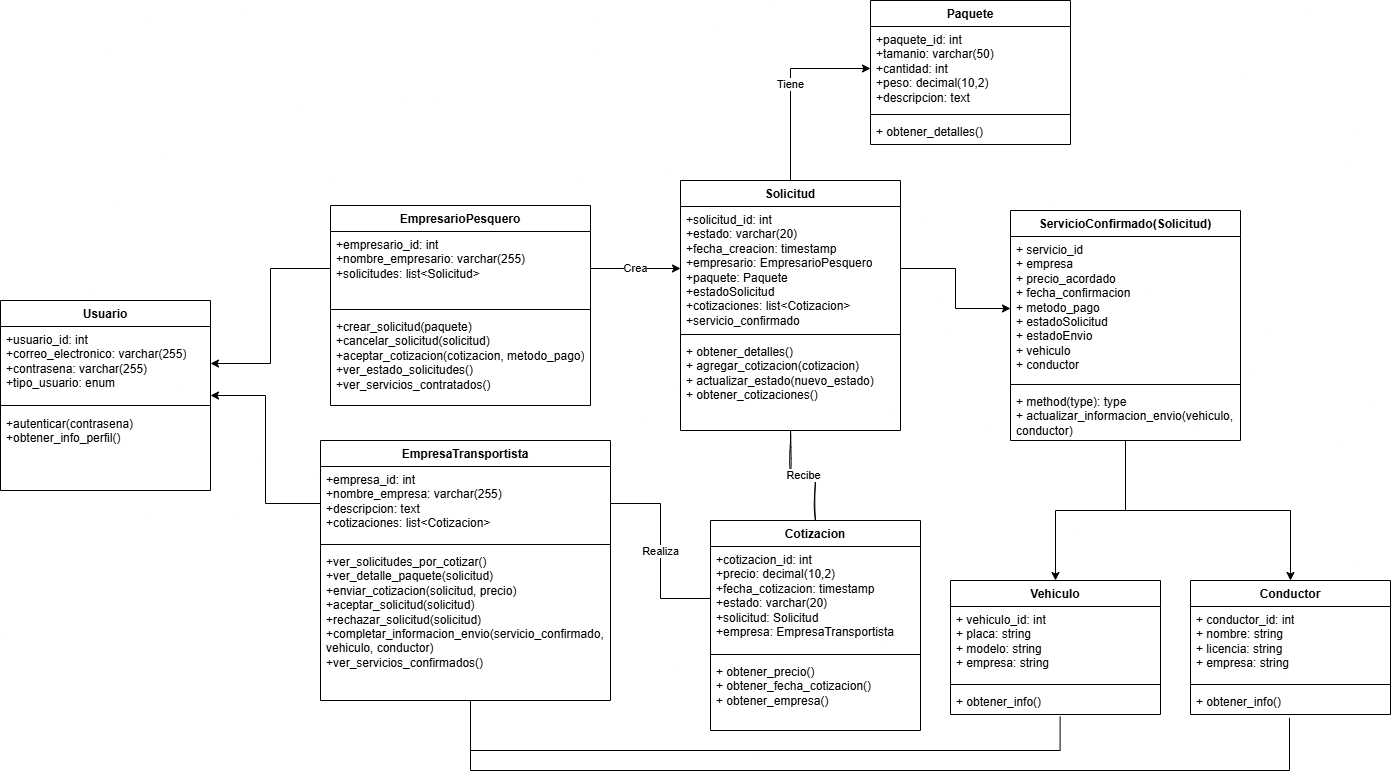

The diagram above was exported from draw.io. Its source (the exported page's mxGraphModel, read from the mxfile embedded in the PNG):
<mxGraphModel dx="1459" dy="1123" grid="0" gridSize="10" guides="1" tooltips="1" connect="1" arrows="1" fold="1" page="1" pageScale="1" pageWidth="827" pageHeight="1169" background="#ffffff" math="0" shadow="0">
  <root>
    <mxCell id="WIyWlLk6GJQsqaUBKTNV-0" />
    <mxCell id="WIyWlLk6GJQsqaUBKTNV-1" parent="WIyWlLk6GJQsqaUBKTNV-0" />
    <mxCell id="xIAuxUpOdneF3yph0G0t-0" value="Usuario" style="swimlane;fontStyle=1;align=center;verticalAlign=top;childLayout=stackLayout;horizontal=1;startSize=26;horizontalStack=0;resizeParent=1;resizeParentMax=0;resizeLast=0;collapsible=1;marginBottom=0;whiteSpace=wrap;html=1;" parent="WIyWlLk6GJQsqaUBKTNV-1" vertex="1">
      <mxGeometry x="10" y="680" width="210" height="190" as="geometry" />
    </mxCell>
    <mxCell id="xIAuxUpOdneF3yph0G0t-1" value="+usuario_id: int&lt;br/&gt;    +correo_electronico: varchar(255)&lt;br/&gt;    +contrasena: varchar(255)&lt;br/&gt;    +tipo_usuario: enum" style="text;strokeColor=none;fillColor=none;align=left;verticalAlign=top;spacingLeft=4;spacingRight=4;overflow=hidden;rotatable=0;points=[[0,0.5],[1,0.5]];portConstraint=eastwest;whiteSpace=wrap;html=1;" parent="xIAuxUpOdneF3yph0G0t-0" vertex="1">
      <mxGeometry y="26" width="210" height="74" as="geometry" />
    </mxCell>
    <mxCell id="xIAuxUpOdneF3yph0G0t-2" value="" style="line;strokeWidth=1;fillColor=none;align=left;verticalAlign=middle;spacingTop=-1;spacingLeft=3;spacingRight=3;rotatable=0;labelPosition=right;points=[];portConstraint=eastwest;strokeColor=inherit;" parent="xIAuxUpOdneF3yph0G0t-0" vertex="1">
      <mxGeometry y="100" width="210" height="10" as="geometry" />
    </mxCell>
    <mxCell id="xIAuxUpOdneF3yph0G0t-3" value="+autenticar(contrasena)&lt;div&gt;+obtener_info_perfil()&lt;/div&gt;" style="text;strokeColor=none;fillColor=none;align=left;verticalAlign=top;spacingLeft=4;spacingRight=4;overflow=hidden;rotatable=0;points=[[0,0.5],[1,0.5]];portConstraint=eastwest;whiteSpace=wrap;html=1;" parent="xIAuxUpOdneF3yph0G0t-0" vertex="1">
      <mxGeometry y="110" width="210" height="80" as="geometry" />
    </mxCell>
    <mxCell id="xIAuxUpOdneF3yph0G0t-4" value="EmpresarioPesquero " style="swimlane;fontStyle=1;align=center;verticalAlign=top;childLayout=stackLayout;horizontal=1;startSize=26;horizontalStack=0;resizeParent=1;resizeParentMax=0;resizeLast=0;collapsible=1;marginBottom=0;whiteSpace=wrap;html=1;" parent="WIyWlLk6GJQsqaUBKTNV-1" vertex="1">
      <mxGeometry x="340" y="585" width="260" height="200" as="geometry" />
    </mxCell>
    <mxCell id="xIAuxUpOdneF3yph0G0t-5" value=" +empresario_id: int&lt;br/&gt;    +nombre_empresario: varchar(255)&lt;br/&gt;    +solicitudes: list&amp;lt;Solicitud&amp;gt;" style="text;strokeColor=none;fillColor=none;align=left;verticalAlign=top;spacingLeft=4;spacingRight=4;overflow=hidden;rotatable=0;points=[[0,0.5],[1,0.5]];portConstraint=eastwest;whiteSpace=wrap;html=1;" parent="xIAuxUpOdneF3yph0G0t-4" vertex="1">
      <mxGeometry y="26" width="260" height="74" as="geometry" />
    </mxCell>
    <mxCell id="xIAuxUpOdneF3yph0G0t-6" value="" style="line;strokeWidth=1;fillColor=none;align=left;verticalAlign=middle;spacingTop=-1;spacingLeft=3;spacingRight=3;rotatable=0;labelPosition=right;points=[];portConstraint=eastwest;strokeColor=inherit;" parent="xIAuxUpOdneF3yph0G0t-4" vertex="1">
      <mxGeometry y="100" width="260" height="8" as="geometry" />
    </mxCell>
    <mxCell id="xIAuxUpOdneF3yph0G0t-7" value="+crear_solicitud(paquete)&lt;div&gt;+cancelar_solicitud(solicitud)&lt;/div&gt;&lt;div&gt;+aceptar_cotizacion(cotizacion, metodo_pago)&lt;/div&gt;&lt;div&gt;+ver_estado_solicitudes()&lt;/div&gt;&lt;div&gt;+ver_servicios_contratados()&lt;/div&gt;" style="text;strokeColor=none;fillColor=none;align=left;verticalAlign=top;spacingLeft=4;spacingRight=4;overflow=hidden;rotatable=0;points=[[0,0.5],[1,0.5]];portConstraint=eastwest;whiteSpace=wrap;html=1;" parent="xIAuxUpOdneF3yph0G0t-4" vertex="1">
      <mxGeometry y="108" width="260" height="92" as="geometry" />
    </mxCell>
    <mxCell id="xIAuxUpOdneF3yph0G0t-8" value="EmpresaTransportista " style="swimlane;fontStyle=1;align=center;verticalAlign=top;childLayout=stackLayout;horizontal=1;startSize=26;horizontalStack=0;resizeParent=1;resizeParentMax=0;resizeLast=0;collapsible=1;marginBottom=0;whiteSpace=wrap;html=1;" parent="WIyWlLk6GJQsqaUBKTNV-1" vertex="1">
      <mxGeometry x="330" y="820" width="290" height="260" as="geometry" />
    </mxCell>
    <mxCell id="xIAuxUpOdneF3yph0G0t-9" value="+empresa_id: int&lt;br/&gt;    +nombre_empresa: varchar(255)&lt;br/&gt;    +descripcion: text&lt;br/&gt;    +cotizaciones: list&amp;lt;Cotizacion&amp;gt;" style="text;strokeColor=none;fillColor=none;align=left;verticalAlign=top;spacingLeft=4;spacingRight=4;overflow=hidden;rotatable=0;points=[[0,0.5],[1,0.5]];portConstraint=eastwest;whiteSpace=wrap;html=1;" parent="xIAuxUpOdneF3yph0G0t-8" vertex="1">
      <mxGeometry y="26" width="290" height="74" as="geometry" />
    </mxCell>
    <mxCell id="xIAuxUpOdneF3yph0G0t-10" value="" style="line;strokeWidth=1;fillColor=none;align=left;verticalAlign=middle;spacingTop=-1;spacingLeft=3;spacingRight=3;rotatable=0;labelPosition=right;points=[];portConstraint=eastwest;strokeColor=inherit;" parent="xIAuxUpOdneF3yph0G0t-8" vertex="1">
      <mxGeometry y="100" width="290" height="8" as="geometry" />
    </mxCell>
    <mxCell id="xIAuxUpOdneF3yph0G0t-11" value="+ver_solicitudes_por_cotizar()&lt;div&gt;+ver_detalle_paquete(solicitud)&lt;/div&gt;&lt;div&gt;+enviar_cotizacion(solicitud, precio)&lt;/div&gt;&lt;div&gt;+aceptar_solicitud(solicitud)&lt;/div&gt;&lt;div&gt;+rechazar_solicitud(solicitud)&lt;/div&gt;&lt;div&gt;+completar_informacion_envio(servicio_confirmado, vehiculo, conductor)&lt;/div&gt;&lt;div&gt;+ver_servicios_confirmados()&lt;/div&gt;" style="text;strokeColor=none;fillColor=none;align=left;verticalAlign=top;spacingLeft=4;spacingRight=4;overflow=hidden;rotatable=0;points=[[0,0.5],[1,0.5]];portConstraint=eastwest;whiteSpace=wrap;html=1;" parent="xIAuxUpOdneF3yph0G0t-8" vertex="1">
      <mxGeometry y="108" width="290" height="152" as="geometry" />
    </mxCell>
    <mxCell id="xIAuxUpOdneF3yph0G0t-12" value="Paquete " style="swimlane;fontStyle=1;align=center;verticalAlign=top;childLayout=stackLayout;horizontal=1;startSize=26;horizontalStack=0;resizeParent=1;resizeParentMax=0;resizeLast=0;collapsible=1;marginBottom=0;whiteSpace=wrap;html=1;" parent="WIyWlLk6GJQsqaUBKTNV-1" vertex="1">
      <mxGeometry x="880" y="380" width="200" height="144" as="geometry" />
    </mxCell>
    <mxCell id="xIAuxUpOdneF3yph0G0t-13" value="+paquete_id: int&lt;br/&gt;    +tamanio: varchar(50)&lt;br/&gt;    +cantidad: int&lt;br/&gt;    +peso: decimal(10,2)&lt;br/&gt;    +descripcion: text&lt;div&gt;&lt;br/&gt;&lt;/div&gt;" style="text;strokeColor=none;fillColor=none;align=left;verticalAlign=top;spacingLeft=4;spacingRight=4;overflow=hidden;rotatable=0;points=[[0,0.5],[1,0.5]];portConstraint=eastwest;whiteSpace=wrap;html=1;" parent="xIAuxUpOdneF3yph0G0t-12" vertex="1">
      <mxGeometry y="26" width="200" height="84" as="geometry" />
    </mxCell>
    <mxCell id="xIAuxUpOdneF3yph0G0t-14" value="" style="line;strokeWidth=1;fillColor=none;align=left;verticalAlign=middle;spacingTop=-1;spacingLeft=3;spacingRight=3;rotatable=0;labelPosition=right;points=[];portConstraint=eastwest;strokeColor=inherit;" parent="xIAuxUpOdneF3yph0G0t-12" vertex="1">
      <mxGeometry y="110" width="200" height="8" as="geometry" />
    </mxCell>
    <mxCell id="xIAuxUpOdneF3yph0G0t-15" value="+&amp;nbsp;obtener_detalles()" style="text;strokeColor=none;fillColor=none;align=left;verticalAlign=top;spacingLeft=4;spacingRight=4;overflow=hidden;rotatable=0;points=[[0,0.5],[1,0.5]];portConstraint=eastwest;whiteSpace=wrap;html=1;" parent="xIAuxUpOdneF3yph0G0t-12" vertex="1">
      <mxGeometry y="118" width="200" height="26" as="geometry" />
    </mxCell>
    <mxCell id="xIAuxUpOdneF3yph0G0t-27" value="Tiene" style="edgeStyle=orthogonalEdgeStyle;rounded=0;orthogonalLoop=1;jettySize=auto;html=1;" parent="WIyWlLk6GJQsqaUBKTNV-1" source="xIAuxUpOdneF3yph0G0t-16" target="xIAuxUpOdneF3yph0G0t-13" edge="1">
      <mxGeometry relative="1" as="geometry">
        <mxPoint x="1020" y="520" as="targetPoint" />
      </mxGeometry>
    </mxCell>
    <mxCell id="xIAuxUpOdneF3yph0G0t-28" value="Recibe" style="edgeStyle=orthogonalEdgeStyle;rounded=0;orthogonalLoop=1;jettySize=auto;html=1;endArrow=none;endFill=1;sketch=1;curveFitting=1;jiggle=2;startFill=0;" parent="WIyWlLk6GJQsqaUBKTNV-1" source="xIAuxUpOdneF3yph0G0t-16" target="xIAuxUpOdneF3yph0G0t-20" edge="1">
      <mxGeometry relative="1" as="geometry" />
    </mxCell>
    <mxCell id="xIAuxUpOdneF3yph0G0t-16" value="Solicitud " style="swimlane;fontStyle=1;align=center;verticalAlign=top;childLayout=stackLayout;horizontal=1;startSize=26;horizontalStack=0;resizeParent=1;resizeParentMax=0;resizeLast=0;collapsible=1;marginBottom=0;whiteSpace=wrap;html=1;" parent="WIyWlLk6GJQsqaUBKTNV-1" vertex="1">
      <mxGeometry x="690" y="560" width="220" height="250" as="geometry" />
    </mxCell>
    <mxCell id="xIAuxUpOdneF3yph0G0t-17" value=" +solicitud_id: int&lt;br&gt;    +estado: varchar(20)&lt;br&gt;    +fecha_creacion: timestamp&lt;br&gt;    +empresario: EmpresarioPesquero&lt;br&gt;    +paquete: Paquete&lt;div&gt;+estadoSolicitud&lt;br&gt;    +cotizaciones: list&amp;lt;Cotizacion&amp;gt;&lt;/div&gt;&lt;div&gt;+servicio_confirmado &lt;br&gt;&lt;div&gt;&lt;br&gt;&lt;/div&gt;&lt;/div&gt;" style="text;strokeColor=none;fillColor=none;align=left;verticalAlign=top;spacingLeft=4;spacingRight=4;overflow=hidden;rotatable=0;points=[[0,0.5],[1,0.5]];portConstraint=eastwest;whiteSpace=wrap;html=1;" parent="xIAuxUpOdneF3yph0G0t-16" vertex="1">
      <mxGeometry y="26" width="220" height="124" as="geometry" />
    </mxCell>
    <mxCell id="xIAuxUpOdneF3yph0G0t-18" value="" style="line;strokeWidth=1;fillColor=none;align=left;verticalAlign=middle;spacingTop=-1;spacingLeft=3;spacingRight=3;rotatable=0;labelPosition=right;points=[];portConstraint=eastwest;strokeColor=inherit;" parent="xIAuxUpOdneF3yph0G0t-16" vertex="1">
      <mxGeometry y="150" width="220" height="8" as="geometry" />
    </mxCell>
    <mxCell id="xIAuxUpOdneF3yph0G0t-19" value="+&amp;nbsp;obtener_detalles()&lt;div&gt;+&amp;nbsp;agregar_cotizacion(cotizacion)&lt;/div&gt;&lt;div&gt;+&amp;nbsp;actualizar_estado(nuevo_estado)&lt;/div&gt;&lt;div&gt;+&amp;nbsp;obtener_cotizaciones()&lt;/div&gt;" style="text;strokeColor=none;fillColor=none;align=left;verticalAlign=top;spacingLeft=4;spacingRight=4;overflow=hidden;rotatable=0;points=[[0,0.5],[1,0.5]];portConstraint=eastwest;whiteSpace=wrap;html=1;" parent="xIAuxUpOdneF3yph0G0t-16" vertex="1">
      <mxGeometry y="158" width="220" height="92" as="geometry" />
    </mxCell>
    <mxCell id="xIAuxUpOdneF3yph0G0t-20" value="Cotizacion " style="swimlane;fontStyle=1;align=center;verticalAlign=top;childLayout=stackLayout;horizontal=1;startSize=26;horizontalStack=0;resizeParent=1;resizeParentMax=0;resizeLast=0;collapsible=1;marginBottom=0;whiteSpace=wrap;html=1;" parent="WIyWlLk6GJQsqaUBKTNV-1" vertex="1">
      <mxGeometry x="720" y="900" width="210" height="210" as="geometry" />
    </mxCell>
    <mxCell id="xIAuxUpOdneF3yph0G0t-21" value=" +cotizacion_id: int&lt;br/&gt;    +precio: decimal(10,2)&lt;br/&gt;    +fecha_cotizacion: timestamp&lt;br/&gt;    +estado: varchar(20)&lt;br/&gt;    +solicitud: Solicitud&lt;br/&gt;    +empresa: EmpresaTransportista&lt;div&gt;&lt;br/&gt;&lt;/div&gt;" style="text;strokeColor=none;fillColor=none;align=left;verticalAlign=top;spacingLeft=4;spacingRight=4;overflow=hidden;rotatable=0;points=[[0,0.5],[1,0.5]];portConstraint=eastwest;whiteSpace=wrap;html=1;" parent="xIAuxUpOdneF3yph0G0t-20" vertex="1">
      <mxGeometry y="26" width="210" height="104" as="geometry" />
    </mxCell>
    <mxCell id="xIAuxUpOdneF3yph0G0t-22" value="" style="line;strokeWidth=1;fillColor=none;align=left;verticalAlign=middle;spacingTop=-1;spacingLeft=3;spacingRight=3;rotatable=0;labelPosition=right;points=[];portConstraint=eastwest;strokeColor=inherit;" parent="xIAuxUpOdneF3yph0G0t-20" vertex="1">
      <mxGeometry y="130" width="210" height="8" as="geometry" />
    </mxCell>
    <mxCell id="xIAuxUpOdneF3yph0G0t-23" value="+&amp;nbsp;obtener_precio()&lt;div&gt;+&amp;nbsp;obtener_fecha_cotizacion()&lt;/div&gt;&lt;div&gt;+&amp;nbsp;obtener_empresa()&lt;/div&gt;" style="text;strokeColor=none;fillColor=none;align=left;verticalAlign=top;spacingLeft=4;spacingRight=4;overflow=hidden;rotatable=0;points=[[0,0.5],[1,0.5]];portConstraint=eastwest;whiteSpace=wrap;html=1;" parent="xIAuxUpOdneF3yph0G0t-20" vertex="1">
      <mxGeometry y="138" width="210" height="72" as="geometry" />
    </mxCell>
    <mxCell id="xIAuxUpOdneF3yph0G0t-24" style="edgeStyle=orthogonalEdgeStyle;rounded=0;orthogonalLoop=1;jettySize=auto;html=1;entryX=1;entryY=0.5;entryDx=0;entryDy=0;" parent="WIyWlLk6GJQsqaUBKTNV-1" source="xIAuxUpOdneF3yph0G0t-5" target="xIAuxUpOdneF3yph0G0t-1" edge="1">
      <mxGeometry relative="1" as="geometry" />
    </mxCell>
    <mxCell id="xIAuxUpOdneF3yph0G0t-25" style="edgeStyle=orthogonalEdgeStyle;rounded=0;orthogonalLoop=1;jettySize=auto;html=1;entryX=1;entryY=0.5;entryDx=0;entryDy=0;" parent="WIyWlLk6GJQsqaUBKTNV-1" source="xIAuxUpOdneF3yph0G0t-9" target="xIAuxUpOdneF3yph0G0t-0" edge="1">
      <mxGeometry relative="1" as="geometry" />
    </mxCell>
    <mxCell id="xIAuxUpOdneF3yph0G0t-26" value="Crea" style="edgeStyle=orthogonalEdgeStyle;rounded=0;orthogonalLoop=1;jettySize=auto;html=1;" parent="WIyWlLk6GJQsqaUBKTNV-1" source="xIAuxUpOdneF3yph0G0t-5" target="xIAuxUpOdneF3yph0G0t-17" edge="1">
      <mxGeometry relative="1" as="geometry" />
    </mxCell>
    <mxCell id="xIAuxUpOdneF3yph0G0t-29" value="Realiza" style="edgeStyle=orthogonalEdgeStyle;rounded=0;orthogonalLoop=1;jettySize=auto;html=1;entryX=0;entryY=0.5;entryDx=0;entryDy=0;endArrow=none;endFill=1;startFill=0;" parent="WIyWlLk6GJQsqaUBKTNV-1" source="xIAuxUpOdneF3yph0G0t-9" target="xIAuxUpOdneF3yph0G0t-21" edge="1">
      <mxGeometry relative="1" as="geometry" />
    </mxCell>
    <mxCell id="xIAuxUpOdneF3yph0G0t-31" value="Vehiculo" style="swimlane;fontStyle=1;align=center;verticalAlign=top;childLayout=stackLayout;horizontal=1;startSize=26;horizontalStack=0;resizeParent=1;resizeParentMax=0;resizeLast=0;collapsible=1;marginBottom=0;whiteSpace=wrap;html=1;" parent="WIyWlLk6GJQsqaUBKTNV-1" vertex="1">
      <mxGeometry x="960" y="960" width="210" height="134" as="geometry" />
    </mxCell>
    <mxCell id="xIAuxUpOdneF3yph0G0t-32" value="+&amp;nbsp;vehiculo_id: int&lt;div&gt;+&amp;nbsp;placa: string&lt;/div&gt;&lt;div&gt;+&amp;nbsp;modelo: string&lt;/div&gt;&lt;div&gt;+&amp;nbsp;empresa: string&lt;br&gt;&lt;div&gt;&lt;br&gt;&lt;/div&gt;&lt;/div&gt;" style="text;strokeColor=none;fillColor=none;align=left;verticalAlign=top;spacingLeft=4;spacingRight=4;overflow=hidden;rotatable=0;points=[[0,0.5],[1,0.5]];portConstraint=eastwest;whiteSpace=wrap;html=1;" parent="xIAuxUpOdneF3yph0G0t-31" vertex="1">
      <mxGeometry y="26" width="210" height="74" as="geometry" />
    </mxCell>
    <mxCell id="xIAuxUpOdneF3yph0G0t-33" value="" style="line;strokeWidth=1;fillColor=none;align=left;verticalAlign=middle;spacingTop=-1;spacingLeft=3;spacingRight=3;rotatable=0;labelPosition=right;points=[];portConstraint=eastwest;strokeColor=inherit;" parent="xIAuxUpOdneF3yph0G0t-31" vertex="1">
      <mxGeometry y="100" width="210" height="8" as="geometry" />
    </mxCell>
    <mxCell id="xIAuxUpOdneF3yph0G0t-34" value="+ obtener_info()" style="text;strokeColor=none;fillColor=none;align=left;verticalAlign=top;spacingLeft=4;spacingRight=4;overflow=hidden;rotatable=0;points=[[0,0.5],[1,0.5]];portConstraint=eastwest;whiteSpace=wrap;html=1;" parent="xIAuxUpOdneF3yph0G0t-31" vertex="1">
      <mxGeometry y="108" width="210" height="26" as="geometry" />
    </mxCell>
    <mxCell id="xIAuxUpOdneF3yph0G0t-35" value="Conductor" style="swimlane;fontStyle=1;align=center;verticalAlign=top;childLayout=stackLayout;horizontal=1;startSize=26;horizontalStack=0;resizeParent=1;resizeParentMax=0;resizeLast=0;collapsible=1;marginBottom=0;whiteSpace=wrap;html=1;" parent="WIyWlLk6GJQsqaUBKTNV-1" vertex="1">
      <mxGeometry x="1200" y="960" width="200" height="134" as="geometry" />
    </mxCell>
    <mxCell id="xIAuxUpOdneF3yph0G0t-36" value="+&amp;nbsp;conductor_id: int&lt;div&gt;+&amp;nbsp;nombre: string&lt;/div&gt;&lt;div&gt;+&amp;nbsp;licencia: string&lt;/div&gt;&lt;div&gt;+ empresa: string&lt;/div&gt;" style="text;strokeColor=none;fillColor=none;align=left;verticalAlign=top;spacingLeft=4;spacingRight=4;overflow=hidden;rotatable=0;points=[[0,0.5],[1,0.5]];portConstraint=eastwest;whiteSpace=wrap;html=1;" parent="xIAuxUpOdneF3yph0G0t-35" vertex="1">
      <mxGeometry y="26" width="200" height="74" as="geometry" />
    </mxCell>
    <mxCell id="xIAuxUpOdneF3yph0G0t-37" value="" style="line;strokeWidth=1;fillColor=none;align=left;verticalAlign=middle;spacingTop=-1;spacingLeft=3;spacingRight=3;rotatable=0;labelPosition=right;points=[];portConstraint=eastwest;strokeColor=inherit;" parent="xIAuxUpOdneF3yph0G0t-35" vertex="1">
      <mxGeometry y="100" width="200" height="8" as="geometry" />
    </mxCell>
    <mxCell id="xIAuxUpOdneF3yph0G0t-38" value="+&amp;nbsp;obtener_info()" style="text;strokeColor=none;fillColor=none;align=left;verticalAlign=top;spacingLeft=4;spacingRight=4;overflow=hidden;rotatable=0;points=[[0,0.5],[1,0.5]];portConstraint=eastwest;whiteSpace=wrap;html=1;" parent="xIAuxUpOdneF3yph0G0t-35" vertex="1">
      <mxGeometry y="108" width="200" height="26" as="geometry" />
    </mxCell>
    <mxCell id="xIAuxUpOdneF3yph0G0t-50" style="edgeStyle=orthogonalEdgeStyle;rounded=0;orthogonalLoop=1;jettySize=auto;html=1;" parent="WIyWlLk6GJQsqaUBKTNV-1" source="xIAuxUpOdneF3yph0G0t-39" target="xIAuxUpOdneF3yph0G0t-31" edge="1">
      <mxGeometry relative="1" as="geometry" />
    </mxCell>
    <mxCell id="xIAuxUpOdneF3yph0G0t-51" style="edgeStyle=orthogonalEdgeStyle;rounded=0;orthogonalLoop=1;jettySize=auto;html=1;" parent="WIyWlLk6GJQsqaUBKTNV-1" source="xIAuxUpOdneF3yph0G0t-39" target="xIAuxUpOdneF3yph0G0t-35" edge="1">
      <mxGeometry relative="1" as="geometry" />
    </mxCell>
    <mxCell id="xIAuxUpOdneF3yph0G0t-39" value="ServicioConfirmado(Solicitud)" style="swimlane;fontStyle=1;align=center;verticalAlign=top;childLayout=stackLayout;horizontal=1;startSize=26;horizontalStack=0;resizeParent=1;resizeParentMax=0;resizeLast=0;collapsible=1;marginBottom=0;whiteSpace=wrap;html=1;" parent="WIyWlLk6GJQsqaUBKTNV-1" vertex="1">
      <mxGeometry x="1020" y="590" width="230" height="230" as="geometry" />
    </mxCell>
    <mxCell id="xIAuxUpOdneF3yph0G0t-40" value="+&amp;nbsp;servicio_id &lt;div&gt;+&amp;nbsp;empresa &lt;/div&gt;&lt;div&gt;+ precio_acordado&amp;nbsp;&lt;/div&gt;&lt;div&gt;+&amp;nbsp;fecha_confirmacion &lt;/div&gt;&lt;div&gt;+&amp;nbsp;metodo_pago &lt;/div&gt;&lt;div&gt;+&amp;nbsp;estadoSolicitud&lt;/div&gt;&lt;div&gt;+&amp;nbsp;estadoEnvio &lt;/div&gt;&lt;div&gt;+&amp;nbsp;vehiculo &lt;/div&gt;&lt;div&gt;+&amp;nbsp;conductor &lt;/div&gt;" style="text;strokeColor=none;fillColor=none;align=left;verticalAlign=top;spacingLeft=4;spacingRight=4;overflow=hidden;rotatable=0;points=[[0,0.5],[1,0.5]];portConstraint=eastwest;whiteSpace=wrap;html=1;" parent="xIAuxUpOdneF3yph0G0t-39" vertex="1">
      <mxGeometry y="26" width="230" height="144" as="geometry" />
    </mxCell>
    <mxCell id="xIAuxUpOdneF3yph0G0t-41" value="" style="line;strokeWidth=1;fillColor=none;align=left;verticalAlign=middle;spacingTop=-1;spacingLeft=3;spacingRight=3;rotatable=0;labelPosition=right;points=[];portConstraint=eastwest;strokeColor=inherit;" parent="xIAuxUpOdneF3yph0G0t-39" vertex="1">
      <mxGeometry y="170" width="230" height="8" as="geometry" />
    </mxCell>
    <mxCell id="xIAuxUpOdneF3yph0G0t-42" value="+ method(type): type&lt;div&gt;+&amp;nbsp;&lt;span style=&quot;background-color: transparent; color: light-dark(rgb(0, 0, 0), rgb(255, 255, 255));&quot; class=&quot;hljs-title&quot;&gt;actualizar_informacion_envio&lt;/span&gt;&lt;span style=&quot;background-color: transparent; color: light-dark(rgb(0, 0, 0), rgb(255, 255, 255));&quot;&gt;(&lt;/span&gt;&lt;span style=&quot;background-color: transparent; color: light-dark(rgb(0, 0, 0), rgb(255, 255, 255));&quot; class=&quot;hljs-params&quot;&gt;vehiculo, conductor&lt;/span&gt;&lt;span style=&quot;background-color: transparent; color: light-dark(rgb(0, 0, 0), rgb(255, 255, 255));&quot;&gt;)&lt;/span&gt;&lt;/div&gt;" style="text;strokeColor=none;fillColor=none;align=left;verticalAlign=top;spacingLeft=4;spacingRight=4;overflow=hidden;rotatable=0;points=[[0,0.5],[1,0.5]];portConstraint=eastwest;whiteSpace=wrap;html=1;" parent="xIAuxUpOdneF3yph0G0t-39" vertex="1">
      <mxGeometry y="178" width="230" height="52" as="geometry" />
    </mxCell>
    <mxCell id="xIAuxUpOdneF3yph0G0t-48" style="edgeStyle=orthogonalEdgeStyle;rounded=0;orthogonalLoop=1;jettySize=auto;html=1;" parent="WIyWlLk6GJQsqaUBKTNV-1" source="xIAuxUpOdneF3yph0G0t-17" target="xIAuxUpOdneF3yph0G0t-40" edge="1">
      <mxGeometry relative="1" as="geometry" />
    </mxCell>
    <mxCell id="xIAuxUpOdneF3yph0G0t-52" style="edgeStyle=orthogonalEdgeStyle;rounded=0;orthogonalLoop=1;jettySize=auto;html=1;entryX=0.522;entryY=1.084;entryDx=0;entryDy=0;entryPerimeter=0;endArrow=none;startFill=0;" parent="WIyWlLk6GJQsqaUBKTNV-1" source="xIAuxUpOdneF3yph0G0t-8" target="xIAuxUpOdneF3yph0G0t-34" edge="1">
      <mxGeometry relative="1" as="geometry">
        <Array as="points">
          <mxPoint x="480" y="1130" />
          <mxPoint x="1070" y="1130" />
        </Array>
      </mxGeometry>
    </mxCell>
    <mxCell id="xIAuxUpOdneF3yph0G0t-53" style="edgeStyle=orthogonalEdgeStyle;rounded=0;orthogonalLoop=1;jettySize=auto;html=1;entryX=0.495;entryY=1.129;entryDx=0;entryDy=0;entryPerimeter=0;endArrow=none;startFill=0;" parent="WIyWlLk6GJQsqaUBKTNV-1" source="xIAuxUpOdneF3yph0G0t-8" target="xIAuxUpOdneF3yph0G0t-38" edge="1">
      <mxGeometry relative="1" as="geometry">
        <Array as="points">
          <mxPoint x="480" y="1150" />
          <mxPoint x="1299" y="1150" />
        </Array>
      </mxGeometry>
    </mxCell>
  </root>
</mxGraphModel>